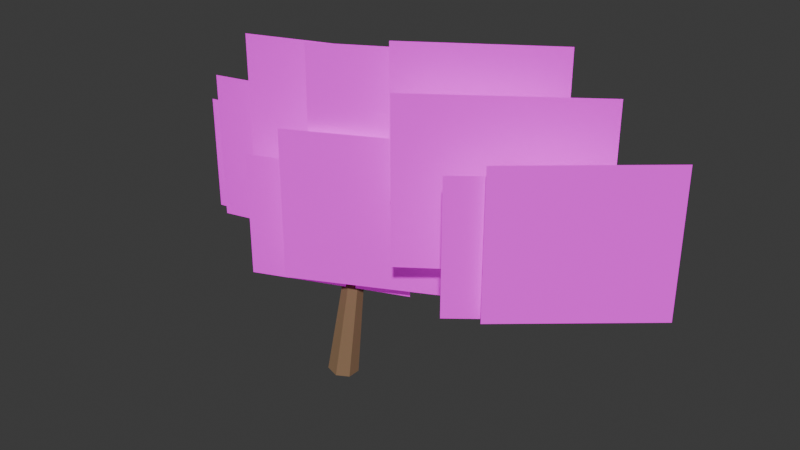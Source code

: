 # Source: TREE_COASTAL_WIND_001_2.0.0_CLOSE.blend  (saved by Blender 5.2.44; exported with 4.5.12 LTS)
import bpy
from mathutils import Matrix  # noqa: F401  (used for matrix-valued properties, if any)

bpy.ops.wm.read_factory_settings(use_empty=True)
scene = bpy.context.scene
scene.name = 'Scene'

# ---- collections
col_collection = bpy.data.collections.new('Collection'); scene.collection.children.link(col_collection)

# ---- images (referenced by path relative to the original .blend; pixels are not part of the script)
import os
ASSET_DIR = os.environ.get("B2B_ASSET_DIR", "")  # directory of the original .blend (textures are referenced by path, not embedded)
HERE = os.path.dirname(os.path.abspath(__file__))  # packed textures are extracted next to this script under _unpacked/

def load_image(name, relpath, width, height, colorspace="sRGB"):
    """Load a texture the original file referenced (path relative to the .blend, or extracted next to this script)."""
    p = next((c for c in (os.path.join(HERE, relpath), os.path.join(ASSET_DIR, relpath)) if relpath and os.path.exists(c)), "")
    if p:
        img = bpy.data.images.load(p, check_existing=True)
        img.name = name
    else:  # same state as the original file: an image datablock whose file is absent (Cycles renders it pink)
        img = bpy.data.images.new(name, width, height)
        img.source = "FILE"
        img.filepath = "//" + (relpath or name)
    img.colorspace_settings.name = colorspace
    return img
img_growgo_rich_foliage_approved_cluster_rgba_png = load_image('GROWGO_RICH_FOLIAGE_APPROVED_CLUSTER_RGBA.png', 'GROWGO_RICH_FOLIAGE_APPROVED_CLUSTER_RGBA.png', 1024, 1024, 'sRGB')

# ---- materials (node trees are filled in below, after node groups)
mat_gg_mat_tree_bark_shared_006 = bpy.data.materials.new('GG_MAT_TREE_BARK_SHARED.006')
mat_gg_mat_coastal_wind_isolated_rich_foliage = bpy.data.materials.new('GG_MAT_COASTAL_WIND_ISOLATED_RICH_FOLIAGE')

# ---- material node trees
mat_gg_mat_tree_bark_shared_006.use_nodes = True; mat_gg_mat_tree_bark_shared_006.node_tree.nodes.clear()
_N = mat_gg_mat_tree_bark_shared_006.node_tree.nodes; _L = mat_gg_mat_tree_bark_shared_006.node_tree.links
n0 = _N.new('ShaderNodeBsdfPrincipled'); n0.name = 'Principled BSDF'; n0.location = (-200, 100)
n0.inputs[0].default_value = (0.28, 0.17, 0.09, 1.0)
n0.inputs[2].default_value = 0.8
n0.inputs[10].default_value = 0.005
n1 = _N.new('ShaderNodeOutputMaterial'); n1.name = 'Material Output'; n1.location = (200, 100)
_L.new(n0.outputs[0], n1.inputs[0])
n1.is_active_output = True
mat_gg_mat_coastal_wind_isolated_rich_foliage.use_nodes = True; mat_gg_mat_coastal_wind_isolated_rich_foliage.node_tree.nodes.clear()
_N = mat_gg_mat_coastal_wind_isolated_rich_foliage.node_tree.nodes; _L = mat_gg_mat_coastal_wind_isolated_rich_foliage.node_tree.links
n0 = _N.new('ShaderNodeOutputMaterial'); n0.name = 'Material Output'; n0.location = (0, 0)
n1 = _N.new('ShaderNodeBsdfPrincipled'); n1.name = 'Principled BSDF'; n1.location = (0, 0)
n1.inputs[2].default_value = 0.85
n1.inputs[10].default_value = 0.005
n1.inputs[28].default_value = 0.18
n2 = _N.new('ShaderNodeTexImage'); n2.name = 'Image Texture'; n2.location = (0, 0)
n2.image = img_growgo_rich_foliage_approved_cluster_rgba_png
_L.new(n2.outputs[0], n1.inputs[0])
_L.new(n2.outputs[0], n1.inputs[27])
_L.new(n2.outputs[1], n1.inputs[4])
_L.new(n1.outputs[0], n0.inputs[0])
n0.is_active_output = True

# ---- world
world_world = bpy.data.worlds.new('World'); scene.world = world_world
world_world.use_nodes = True; world_world.node_tree.nodes.clear()
_N = world_world.node_tree.nodes; _L = world_world.node_tree.links
n0 = _N.new('ShaderNodeOutputWorld'); n0.name = 'World Output'; n0.location = (200, 100)
n1 = _N.new('ShaderNodeBackground'); n1.name = 'Background'; n1.location = (-200, 100)
n1.inputs[0].default_value = (0.05088, 0.05088, 0.05088, 1.0)
_L.new(n1.outputs[0], n0.inputs[0])
n0.is_active_output = True
world_world.color = (0.42, 0.55, 0.62)
world_world.sun_shadow_jitter_overblur = 0.0

# ---- meshes
me_cone_060 = bpy.data.meshes.new('Cone.060')
me_cone_060.from_pydata([(0.0, 0.25, -1.138), (0.0, 0.14, 1.138), (0.1955, 0.1559, -1.138), (0.1095, 0.08729, 1.138), (0.2437, -0.05563, -1.138), (0.1365, -0.03115, 1.138), (0.1085, -0.2252, -1.138), (0.06074, -0.1261, 1.138), (-0.1085, -0.2252, -1.138), (-0.06074, -0.1261, 1.138), (-0.2437, -0.05563, -1.138), (-0.1365, -0.03115, 1.138), (-0.1955, 0.1559, -1.138), (-0.1095, 0.08729, 1.138)], [], [(0, 1, 3, 2), (2, 3, 5, 4), (4, 5, 7, 6), (6, 7, 9, 8), (8, 9, 11, 10), (3, 1, 13, 11, 9, 7, 5), (10, 11, 13, 12), (12, 13, 1, 0), (0, 2, 4, 6, 8, 10, 12)])
_uv = me_cone_060.uv_layers.new(name='UVMap')
_uv.uv.foreach_set('vector', [1.0, 0.5, 1.0, 1.0, 0.8571, 1.0, 0.8571, 0.5, 0.8571, 0.5, 0.8571, 1.0, 0.7143, 1.0, 0.7143, 0.5, 0.7143, 0.5, 0.7143, 1.0, 0.5714, 1.0, 0.5714, 0.5, 0.5714, 0.5, 0.5714, 1.0, 0.4286, 1.0, 0.4286, 0.5, 0.4286, 0.5, 0.4286, 1.0, 0.2857, 1.0, 0.2857, 0.5, 0.4376, 0.3996, 0.25, 0.49, 0.06236, 0.3996, 0.01602, 0.1966, 0.1459, 0.03377, 0.3541, 0.03377, 0.484, 0.1966, 0.2857, 0.5, 0.2857, 1.0, 0.1429, 1.0, 0.1429, 0.5, 0.1429, 0.5, 0.1429, 1.0, 2.98e-08, 1.0, 2.98e-08, 0.5, 0.75, 0.49, 0.9376, 0.3996, 0.984, 0.1966, 0.8541, 0.03377, 0.6459, 0.03377, 0.516, 0.1966, 0.5624, 0.3996])
me_cone_060.materials.append(mat_gg_mat_tree_bark_shared_006)
me_cone_060.update()
me_cone_061 = bpy.data.meshes.new('Cone.061')
me_cone_061.from_pydata([(0.0, 0.14, -0.9914), (0.0, 0.0784, 0.9914), (0.1095, 0.08729, -0.9914), (0.0613, 0.04888, 0.9914), (0.1365, -0.03115, -0.9914), (0.07643, -0.01745, 0.9914), (0.06074, -0.1261, -0.9914), (0.03402, -0.07064, 0.9914), (-0.06074, -0.1261, -0.9914), (-0.03402, -0.07064, 0.9914), (-0.1365, -0.03115, -0.9914), (-0.07643, -0.01745, 0.9914), (-0.1095, 0.08729, -0.9914), (-0.0613, 0.04888, 0.9914)], [], [(0, 1, 3, 2), (2, 3, 5, 4), (4, 5, 7, 6), (6, 7, 9, 8), (8, 9, 11, 10), (3, 1, 13, 11, 9, 7, 5), (10, 11, 13, 12), (12, 13, 1, 0), (0, 2, 4, 6, 8, 10, 12)])
_uv = me_cone_061.uv_layers.new(name='UVMap')
_uv.uv.foreach_set('vector', [1.0, 0.5, 1.0, 1.0, 0.8571, 1.0, 0.8571, 0.5, 0.8571, 0.5, 0.8571, 1.0, 0.7143, 1.0, 0.7143, 0.5, 0.7143, 0.5, 0.7143, 1.0, 0.5714, 1.0, 0.5714, 0.5, 0.5714, 0.5, 0.5714, 1.0, 0.4286, 1.0, 0.4286, 0.5, 0.4286, 0.5, 0.4286, 1.0, 0.2857, 1.0, 0.2857, 0.5, 0.4376, 0.3996, 0.25, 0.49, 0.06236, 0.3996, 0.01602, 0.1966, 0.1459, 0.03377, 0.3541, 0.03377, 0.484, 0.1966, 0.2857, 0.5, 0.2857, 1.0, 0.1429, 1.0, 0.1429, 0.5, 0.1429, 0.5, 0.1429, 1.0, 2.98e-08, 1.0, 2.98e-08, 0.5, 0.75, 0.49, 0.9376, 0.3996, 0.984, 0.1966, 0.8541, 0.03377, 0.6459, 0.03377, 0.516, 0.1966, 0.5624, 0.3996])
me_cone_061.materials.append(mat_gg_mat_tree_bark_shared_006)
me_cone_061.update()
me_cone_062 = bpy.data.meshes.new('Cone.062')
me_cone_062.from_pydata([(0.0, 0.09, -0.8577), (0.0, 0.0504, 0.8577), (0.07036, 0.05611, -0.8577), (0.0394, 0.03142, 0.8577), (0.08774, -0.02003, -0.8577), (0.04914, -0.01122, 0.8577), (0.03905, -0.08109, -0.8577), (0.02187, -0.04541, 0.8577), (-0.03905, -0.08109, -0.8577), (-0.02187, -0.04541, 0.8577), (-0.08774, -0.02003, -0.8577), (-0.04914, -0.01122, 0.8577), (-0.07036, 0.05611, -0.8577), (-0.0394, 0.03142, 0.8577)], [], [(0, 1, 3, 2), (2, 3, 5, 4), (4, 5, 7, 6), (6, 7, 9, 8), (8, 9, 11, 10), (3, 1, 13, 11, 9, 7, 5), (10, 11, 13, 12), (12, 13, 1, 0), (0, 2, 4, 6, 8, 10, 12)])
_uv = me_cone_062.uv_layers.new(name='UVMap')
_uv.uv.foreach_set('vector', [1.0, 0.5, 1.0, 1.0, 0.8571, 1.0, 0.8571, 0.5, 0.8571, 0.5, 0.8571, 1.0, 0.7143, 1.0, 0.7143, 0.5, 0.7143, 0.5, 0.7143, 1.0, 0.5714, 1.0, 0.5714, 0.5, 0.5714, 0.5, 0.5714, 1.0, 0.4286, 1.0, 0.4286, 0.5, 0.4286, 0.5, 0.4286, 1.0, 0.2857, 1.0, 0.2857, 0.5, 0.4376, 0.3996, 0.25, 0.49, 0.06236, 0.3996, 0.01602, 0.1966, 0.1459, 0.03377, 0.3541, 0.03377, 0.484, 0.1966, 0.2857, 0.5, 0.2857, 1.0, 0.1429, 1.0, 0.1429, 0.5, 0.1429, 0.5, 0.1429, 1.0, 2.98e-08, 1.0, 2.98e-08, 0.5, 0.75, 0.49, 0.9376, 0.3996, 0.984, 0.1966, 0.8541, 0.03377, 0.6459, 0.03377, 0.516, 0.1966, 0.5624, 0.3996])
me_cone_062.materials.append(mat_gg_mat_tree_bark_shared_006)
me_cone_062.update()
me_cone_063 = bpy.data.meshes.new('Cone.063')
me_cone_063.from_pydata([(0.0, 0.12, -0.7827), (0.0, 0.0672, 0.7827), (0.09382, 0.07482, -0.7827), (0.05254, 0.0419, 0.7827), (0.117, -0.0267, -0.7827), (0.06552, -0.01495, 0.7827), (0.05207, -0.1081, -0.7827), (0.02916, -0.06055, 0.7827), (-0.05207, -0.1081, -0.7827), (-0.02916, -0.06055, 0.7827), (-0.117, -0.0267, -0.7827), (-0.06552, -0.01495, 0.7827), (-0.09382, 0.07482, -0.7827), (-0.05254, 0.0419, 0.7827)], [], [(0, 1, 3, 2), (2, 3, 5, 4), (4, 5, 7, 6), (6, 7, 9, 8), (8, 9, 11, 10), (3, 1, 13, 11, 9, 7, 5), (10, 11, 13, 12), (12, 13, 1, 0), (0, 2, 4, 6, 8, 10, 12)])
_uv = me_cone_063.uv_layers.new(name='UVMap')
_uv.uv.foreach_set('vector', [1.0, 0.5, 1.0, 1.0, 0.8571, 1.0, 0.8571, 0.5, 0.8571, 0.5, 0.8571, 1.0, 0.7143, 1.0, 0.7143, 0.5, 0.7143, 0.5, 0.7143, 1.0, 0.5714, 1.0, 0.5714, 0.5, 0.5714, 0.5, 0.5714, 1.0, 0.4286, 1.0, 0.4286, 0.5, 0.4286, 0.5, 0.4286, 1.0, 0.2857, 1.0, 0.2857, 0.5, 0.4376, 0.3996, 0.25, 0.49, 0.06236, 0.3996, 0.01602, 0.1966, 0.1459, 0.03377, 0.3541, 0.03377, 0.484, 0.1966, 0.2857, 0.5, 0.2857, 1.0, 0.1429, 1.0, 0.1429, 0.5, 0.1429, 0.5, 0.1429, 1.0, 2.98e-08, 1.0, 2.98e-08, 0.5, 0.75, 0.49, 0.9376, 0.3996, 0.984, 0.1966, 0.8541, 0.03377, 0.6459, 0.03377, 0.516, 0.1966, 0.5624, 0.3996])
me_cone_063.materials.append(mat_gg_mat_tree_bark_shared_006)
me_cone_063.update()
me_cone_064 = bpy.data.meshes.new('Cone.064')
me_cone_064.from_pydata([(0.0, 0.08, -0.7368), (0.0, 0.0448, 0.7368), (0.06255, 0.04988, -0.7368), (0.03503, 0.02793, 0.7368), (0.07799, -0.0178, -0.7368), (0.04368, -0.009969, 0.7368), (0.03471, -0.07208, -0.7368), (0.01944, -0.04036, 0.7368), (-0.03471, -0.07208, -0.7368), (-0.01944, -0.04036, 0.7368), (-0.07799, -0.0178, -0.7368), (-0.04368, -0.009969, 0.7368), (-0.06255, 0.04988, -0.7368), (-0.03503, 0.02793, 0.7368)], [], [(0, 1, 3, 2), (2, 3, 5, 4), (4, 5, 7, 6), (6, 7, 9, 8), (8, 9, 11, 10), (3, 1, 13, 11, 9, 7, 5), (10, 11, 13, 12), (12, 13, 1, 0), (0, 2, 4, 6, 8, 10, 12)])
_uv = me_cone_064.uv_layers.new(name='UVMap')
_uv.uv.foreach_set('vector', [1.0, 0.5, 1.0, 1.0, 0.8571, 1.0, 0.8571, 0.5, 0.8571, 0.5, 0.8571, 1.0, 0.7143, 1.0, 0.7143, 0.5, 0.7143, 0.5, 0.7143, 1.0, 0.5714, 1.0, 0.5714, 0.5, 0.5714, 0.5, 0.5714, 1.0, 0.4286, 1.0, 0.4286, 0.5, 0.4286, 0.5, 0.4286, 1.0, 0.2857, 1.0, 0.2857, 0.5, 0.4376, 0.3996, 0.25, 0.49, 0.06236, 0.3996, 0.01602, 0.1966, 0.1459, 0.03377, 0.3541, 0.03377, 0.484, 0.1966, 0.2857, 0.5, 0.2857, 1.0, 0.1429, 1.0, 0.1429, 0.5, 0.1429, 0.5, 0.1429, 1.0, 2.98e-08, 1.0, 2.98e-08, 0.5, 0.75, 0.49, 0.9376, 0.3996, 0.984, 0.1966, 0.8541, 0.03377, 0.6459, 0.03377, 0.516, 0.1966, 0.5624, 0.3996])
me_cone_064.materials.append(mat_gg_mat_tree_bark_shared_006)
me_cone_064.update()
me_gg_tree_coastal_wind_001_card_00_mesh = bpy.data.meshes.new('GG_TREE_COASTAL_WIND_001_CARD_00_MESH')
me_gg_tree_coastal_wind_001_card_00_mesh.from_pydata([(-1.275, 0.0, -1.2), (1.275, 0.0, -1.2), (1.275, 0.0, 1.2), (-1.275, 0.0, 1.2)], [], [(0, 1, 2, 3)])
_uv = me_gg_tree_coastal_wind_001_card_00_mesh.uv_layers.new(name='UVMap')
_uv.uv.foreach_set('vector', [0.0, 0.0, 1.0, 0.0, 1.0, 1.0, 0.0, 1.0])
me_gg_tree_coastal_wind_001_card_00_mesh.materials.append(mat_gg_mat_coastal_wind_isolated_rich_foliage)
me_gg_tree_coastal_wind_001_card_00_mesh.update()
me_gg_tree_coastal_wind_001_card_01_mesh = bpy.data.meshes.new('GG_TREE_COASTAL_WIND_001_CARD_01_MESH')
me_gg_tree_coastal_wind_001_card_01_mesh.from_pydata([(-1.425, 0.0, -1.325), (1.425, 0.0, -1.325), (1.425, 0.0, 1.325), (-1.425, 0.0, 1.325)], [], [(0, 1, 2, 3)])
_uv = me_gg_tree_coastal_wind_001_card_01_mesh.uv_layers.new(name='UVMap')
_uv.uv.foreach_set('vector', [0.0, 0.0, 1.0, 0.0, 1.0, 1.0, 0.0, 1.0])
me_gg_tree_coastal_wind_001_card_01_mesh.materials.append(mat_gg_mat_coastal_wind_isolated_rich_foliage)
me_gg_tree_coastal_wind_001_card_01_mesh.update()
me_gg_tree_coastal_wind_001_card_02_mesh = bpy.data.meshes.new('GG_TREE_COASTAL_WIND_001_CARD_02_MESH')
me_gg_tree_coastal_wind_001_card_02_mesh.from_pydata([(-1.5, 0.0, -1.35), (1.5, 0.0, -1.35), (1.5, 0.0, 1.35), (-1.5, 0.0, 1.35)], [], [(0, 1, 2, 3)])
_uv = me_gg_tree_coastal_wind_001_card_02_mesh.uv_layers.new(name='UVMap')
_uv.uv.foreach_set('vector', [0.0, 0.0, 1.0, 0.0, 1.0, 1.0, 0.0, 1.0])
me_gg_tree_coastal_wind_001_card_02_mesh.materials.append(mat_gg_mat_coastal_wind_isolated_rich_foliage)
me_gg_tree_coastal_wind_001_card_02_mesh.update()
me_gg_tree_coastal_wind_001_card_03_mesh = bpy.data.meshes.new('GG_TREE_COASTAL_WIND_001_CARD_03_MESH')
me_gg_tree_coastal_wind_001_card_03_mesh.from_pydata([(-1.475, 0.0, -1.275), (1.475, 0.0, -1.275), (1.475, 0.0, 1.275), (-1.475, 0.0, 1.275)], [], [(0, 1, 2, 3)])
_uv = me_gg_tree_coastal_wind_001_card_03_mesh.uv_layers.new(name='UVMap')
_uv.uv.foreach_set('vector', [0.0, 0.0, 1.0, 0.0, 1.0, 1.0, 0.0, 1.0])
me_gg_tree_coastal_wind_001_card_03_mesh.materials.append(mat_gg_mat_coastal_wind_isolated_rich_foliage)
me_gg_tree_coastal_wind_001_card_03_mesh.update()
me_gg_tree_coastal_wind_001_card_04_mesh = bpy.data.meshes.new('GG_TREE_COASTAL_WIND_001_CARD_04_MESH')
me_gg_tree_coastal_wind_001_card_04_mesh.from_pydata([(-1.275, 0.0, -1.15), (1.275, 0.0, -1.15), (1.275, 0.0, 1.15), (-1.275, 0.0, 1.15)], [], [(0, 1, 2, 3)])
_uv = me_gg_tree_coastal_wind_001_card_04_mesh.uv_layers.new(name='UVMap')
_uv.uv.foreach_set('vector', [0.0, 0.0, 1.0, 0.0, 1.0, 1.0, 0.0, 1.0])
me_gg_tree_coastal_wind_001_card_04_mesh.materials.append(mat_gg_mat_coastal_wind_isolated_rich_foliage)
me_gg_tree_coastal_wind_001_card_04_mesh.update()
me_gg_tree_coastal_wind_001_card_05_mesh = bpy.data.meshes.new('GG_TREE_COASTAL_WIND_001_CARD_05_MESH')
me_gg_tree_coastal_wind_001_card_05_mesh.from_pydata([(-1.525, 0.0, -1.2), (1.525, 0.0, -1.2), (1.525, 0.0, 1.2), (-1.525, 0.0, 1.2)], [], [(0, 1, 2, 3)])
_uv = me_gg_tree_coastal_wind_001_card_05_mesh.uv_layers.new(name='UVMap')
_uv.uv.foreach_set('vector', [0.0, 0.0, 1.0, 0.0, 1.0, 1.0, 0.0, 1.0])
me_gg_tree_coastal_wind_001_card_05_mesh.materials.append(mat_gg_mat_coastal_wind_isolated_rich_foliage)
me_gg_tree_coastal_wind_001_card_05_mesh.update()
me_gg_tree_coastal_wind_001_card_06_mesh = bpy.data.meshes.new('GG_TREE_COASTAL_WIND_001_CARD_06_MESH')
me_gg_tree_coastal_wind_001_card_06_mesh.from_pydata([(-1.2, 0.0, -1.125), (1.2, 0.0, -1.125), (1.2, 0.0, 1.125), (-1.2, 0.0, 1.125)], [], [(0, 1, 2, 3)])
_uv = me_gg_tree_coastal_wind_001_card_06_mesh.uv_layers.new(name='UVMap')
_uv.uv.foreach_set('vector', [0.0, 0.0, 1.0, 0.0, 1.0, 1.0, 0.0, 1.0])
me_gg_tree_coastal_wind_001_card_06_mesh.materials.append(mat_gg_mat_coastal_wind_isolated_rich_foliage)
me_gg_tree_coastal_wind_001_card_06_mesh.update()
me_gg_tree_coastal_wind_001_card_07_mesh = bpy.data.meshes.new('GG_TREE_COASTAL_WIND_001_CARD_07_MESH')
me_gg_tree_coastal_wind_001_card_07_mesh.from_pydata([(-1.2, 0.0, -1.175), (1.2, 0.0, -1.175), (1.2, 0.0, 1.175), (-1.2, 0.0, 1.175)], [], [(0, 1, 2, 3)])
_uv = me_gg_tree_coastal_wind_001_card_07_mesh.uv_layers.new(name='UVMap')
_uv.uv.foreach_set('vector', [0.0, 0.0, 1.0, 0.0, 1.0, 1.0, 0.0, 1.0])
me_gg_tree_coastal_wind_001_card_07_mesh.materials.append(mat_gg_mat_coastal_wind_isolated_rich_foliage)
me_gg_tree_coastal_wind_001_card_07_mesh.update()
me_gg_tree_coastal_wind_001_card_08_mesh = bpy.data.meshes.new('GG_TREE_COASTAL_WIND_001_CARD_08_MESH')
me_gg_tree_coastal_wind_001_card_08_mesh.from_pydata([(-1.175, 0.0, -1.05), (1.175, 0.0, -1.05), (1.175, 0.0, 1.05), (-1.175, 0.0, 1.05)], [], [(0, 1, 2, 3)])
_uv = me_gg_tree_coastal_wind_001_card_08_mesh.uv_layers.new(name='UVMap')
_uv.uv.foreach_set('vector', [0.0, 0.0, 1.0, 0.0, 1.0, 1.0, 0.0, 1.0])
me_gg_tree_coastal_wind_001_card_08_mesh.materials.append(mat_gg_mat_coastal_wind_isolated_rich_foliage)
me_gg_tree_coastal_wind_001_card_08_mesh.update()
me_gg_tree_coastal_wind_001_card_09_mesh = bpy.data.meshes.new('GG_TREE_COASTAL_WIND_001_CARD_09_MESH')
me_gg_tree_coastal_wind_001_card_09_mesh.from_pydata([(-1.275, 0.0, -1.0), (1.275, 0.0, -1.0), (1.275, 0.0, 1.0), (-1.275, 0.0, 1.0)], [], [(0, 1, 2, 3)])
_uv = me_gg_tree_coastal_wind_001_card_09_mesh.uv_layers.new(name='UVMap')
_uv.uv.foreach_set('vector', [0.0, 0.0, 1.0, 0.0, 1.0, 1.0, 0.0, 1.0])
me_gg_tree_coastal_wind_001_card_09_mesh.materials.append(mat_gg_mat_coastal_wind_isolated_rich_foliage)
me_gg_tree_coastal_wind_001_card_09_mesh.update()
me_gg_tree_coastal_wind_001_card_10_mesh = bpy.data.meshes.new('GG_TREE_COASTAL_WIND_001_CARD_10_MESH')
me_gg_tree_coastal_wind_001_card_10_mesh.from_pydata([(-1.175, 0.0, -1.025), (1.175, 0.0, -1.025), (1.175, 0.0, 1.025), (-1.175, 0.0, 1.025)], [], [(0, 1, 2, 3)])
_uv = me_gg_tree_coastal_wind_001_card_10_mesh.uv_layers.new(name='UVMap')
_uv.uv.foreach_set('vector', [0.0, 0.0, 1.0, 0.0, 1.0, 1.0, 0.0, 1.0])
me_gg_tree_coastal_wind_001_card_10_mesh.materials.append(mat_gg_mat_coastal_wind_isolated_rich_foliage)
me_gg_tree_coastal_wind_001_card_10_mesh.update()
me_gg_tree_coastal_wind_001_card_11_mesh = bpy.data.meshes.new('GG_TREE_COASTAL_WIND_001_CARD_11_MESH')
me_gg_tree_coastal_wind_001_card_11_mesh.from_pydata([(-1.05, 0.0, -0.95), (1.05, 0.0, -0.95), (1.05, 0.0, 0.95), (-1.05, 0.0, 0.95)], [], [(0, 1, 2, 3)])
_uv = me_gg_tree_coastal_wind_001_card_11_mesh.uv_layers.new(name='UVMap')
_uv.uv.foreach_set('vector', [0.0, 0.0, 1.0, 0.0, 1.0, 1.0, 0.0, 1.0])
me_gg_tree_coastal_wind_001_card_11_mesh.materials.append(mat_gg_mat_coastal_wind_isolated_rich_foliage)
me_gg_tree_coastal_wind_001_card_11_mesh.update()

# ---- objects
ob_gg_tree_coastal_wind_001_locked_structure_00 = bpy.data.objects.new('GG_TREE_COASTAL_WIND_001_LOCKED_STRUCTURE_00', me_cone_060)
ob_gg_tree_coastal_wind_001_locked_structure_01 = bpy.data.objects.new('GG_TREE_COASTAL_WIND_001_LOCKED_STRUCTURE_01', me_cone_061)
ob_gg_tree_coastal_wind_001_locked_structure_02 = bpy.data.objects.new('GG_TREE_COASTAL_WIND_001_LOCKED_STRUCTURE_02', me_cone_062)
ob_gg_tree_coastal_wind_001_locked_structure_03 = bpy.data.objects.new('GG_TREE_COASTAL_WIND_001_LOCKED_STRUCTURE_03', me_cone_063)
ob_gg_tree_coastal_wind_001_locked_structure_04 = bpy.data.objects.new('GG_TREE_COASTAL_WIND_001_LOCKED_STRUCTURE_04', me_cone_064)
ob_gg_tree_coastal_wind_001_card_00 = bpy.data.objects.new('GG_TREE_COASTAL_WIND_001_CARD_00', me_gg_tree_coastal_wind_001_card_00_mesh)
ob_gg_tree_coastal_wind_001_card_01 = bpy.data.objects.new('GG_TREE_COASTAL_WIND_001_CARD_01', me_gg_tree_coastal_wind_001_card_01_mesh)
ob_gg_tree_coastal_wind_001_card_02 = bpy.data.objects.new('GG_TREE_COASTAL_WIND_001_CARD_02', me_gg_tree_coastal_wind_001_card_02_mesh)
ob_gg_tree_coastal_wind_001_card_03 = bpy.data.objects.new('GG_TREE_COASTAL_WIND_001_CARD_03', me_gg_tree_coastal_wind_001_card_03_mesh)
ob_gg_tree_coastal_wind_001_card_04 = bpy.data.objects.new('GG_TREE_COASTAL_WIND_001_CARD_04', me_gg_tree_coastal_wind_001_card_04_mesh)
ob_gg_tree_coastal_wind_001_card_05 = bpy.data.objects.new('GG_TREE_COASTAL_WIND_001_CARD_05', me_gg_tree_coastal_wind_001_card_05_mesh)
ob_gg_tree_coastal_wind_001_card_06 = bpy.data.objects.new('GG_TREE_COASTAL_WIND_001_CARD_06', me_gg_tree_coastal_wind_001_card_06_mesh)
ob_gg_tree_coastal_wind_001_card_07 = bpy.data.objects.new('GG_TREE_COASTAL_WIND_001_CARD_07', me_gg_tree_coastal_wind_001_card_07_mesh)
ob_gg_tree_coastal_wind_001_card_08 = bpy.data.objects.new('GG_TREE_COASTAL_WIND_001_CARD_08', me_gg_tree_coastal_wind_001_card_08_mesh)
ob_gg_tree_coastal_wind_001_card_09 = bpy.data.objects.new('GG_TREE_COASTAL_WIND_001_CARD_09', me_gg_tree_coastal_wind_001_card_09_mesh)
ob_gg_tree_coastal_wind_001_card_10 = bpy.data.objects.new('GG_TREE_COASTAL_WIND_001_CARD_10', me_gg_tree_coastal_wind_001_card_10_mesh)
ob_gg_tree_coastal_wind_001_card_11 = bpy.data.objects.new('GG_TREE_COASTAL_WIND_001_CARD_11', me_gg_tree_coastal_wind_001_card_11_mesh)

# ---- transforms, parenting, visibility, modifiers, constraints
ob_gg_tree_coastal_wind_001_locked_structure_00.location = (1.218, 0.0, 8.06)
ob_gg_tree_coastal_wind_001_locked_structure_00.rotation_euler = (0.15, 1.576e-08, 1.571)
ob_gg_tree_coastal_wind_001_locked_structure_00.scale = (7.164, 7.164, 7.164)
ob_gg_tree_coastal_wind_001_locked_structure_01.location = (6.985, 0.2866, 19.52)
ob_gg_tree_coastal_wind_001_locked_structure_01.rotation_euler = (0.7506, -6.582e-09, 1.63)
ob_gg_tree_coastal_wind_001_locked_structure_01.scale = (7.164, 7.164, 7.164)
ob_gg_tree_coastal_wind_001_locked_structure_02.location = (16.12, 0.7881, 26.97)
ob_gg_tree_coastal_wind_001_locked_structure_02.rotation_euler = (1.066, 3.491e-08, 1.611)
ob_gg_tree_coastal_wind_001_locked_structure_02.scale = (7.164, 7.164, 7.164)
ob_gg_tree_coastal_wind_001_locked_structure_03.location = (-2.293, -0.1791, 17.73)
ob_gg_tree_coastal_wind_001_locked_structure_03.rotation_euler = (0.8356, 3.972e-08, -1.528)
ob_gg_tree_coastal_wind_001_locked_structure_03.scale = (7.164, 7.164, 7.164)
ob_gg_tree_coastal_wind_001_locked_structure_04.location = (12.36, 0.5731, 20.96)
ob_gg_tree_coastal_wind_001_locked_structure_04.rotation_euler = (1.4, -1.353e-08, 1.626)
ob_gg_tree_coastal_wind_001_locked_structure_04.scale = (7.164, 7.164, 7.164)
ob_gg_tree_coastal_wind_001_card_00.location = (-8.955, 1.719, 22.93)
ob_gg_tree_coastal_wind_001_card_00.rotation_euler = (0.0, 0.0, 0.2368)
ob_gg_tree_coastal_wind_001_card_00.scale = (7.164, 7.164, 7.164)
ob_gg_tree_coastal_wind_001_card_01.location = (-1.075, 1.29, 28.66)
ob_gg_tree_coastal_wind_001_card_01.rotation_euler = (0.0, 0.0, 0.3415)
ob_gg_tree_coastal_wind_001_card_01.scale = (7.164, 7.164, 7.164)
ob_gg_tree_coastal_wind_001_card_02.location = (8.955, 1.433, 30.09)
ob_gg_tree_coastal_wind_001_card_02.rotation_euler = (0.0, 0.0, 0.516)
ob_gg_tree_coastal_wind_001_card_02.scale = (7.164, 7.164, 7.164)
ob_gg_tree_coastal_wind_001_card_03.location = (19.7, 1.576, 28.3)
ob_gg_tree_coastal_wind_001_card_03.rotation_euler = (0.0, 0.0, 0.6207)
ob_gg_tree_coastal_wind_001_card_03.scale = (7.164, 7.164, 7.164)
ob_gg_tree_coastal_wind_001_card_04.location = (28.66, 2.006, 24.72)
ob_gg_tree_coastal_wind_001_card_04.rotation_euler = (0.0, 0.0, 0.708)
ob_gg_tree_coastal_wind_001_card_04.scale = (7.164, 7.164, 7.164)
ob_gg_tree_coastal_wind_001_card_05.location = (7.164, -1.075, 22.21)
ob_gg_tree_coastal_wind_001_card_05.rotation_euler = (0.0, 0.0, 0.4636)
ob_gg_tree_coastal_wind_001_card_05.scale = (7.164, 7.164, 7.164)
ob_gg_tree_coastal_wind_001_card_06.location = (-3.224, 3.224, 26.15)
ob_gg_tree_coastal_wind_001_card_06.rotation_euler = (0.0, 0.0, 0.3066)
ob_gg_tree_coastal_wind_001_card_06.scale = (7.164, 7.164, 7.164)
ob_gg_tree_coastal_wind_001_card_07.location = (15.4, 3.439, 32.6)
ob_gg_tree_coastal_wind_001_card_07.rotation_euler = (0.0, 0.0, 0.5858)
ob_gg_tree_coastal_wind_001_card_07.scale = (7.164, 7.164, 7.164)
ob_gg_tree_coastal_wind_001_card_08.location = (24.72, -0.3582, 24.0)
ob_gg_tree_coastal_wind_001_card_08.rotation_euler = (0.0, 0.0, 0.6731)
ob_gg_tree_coastal_wind_001_card_08.scale = (7.164, 7.164, 7.164)
ob_gg_tree_coastal_wind_001_card_09.location = (0.0, -1.791, 18.99)
ob_gg_tree_coastal_wind_001_card_09.rotation_euler = (0.0, 0.0, 0.3938)
ob_gg_tree_coastal_wind_001_card_09.scale = (7.164, 7.164, 7.164)
ob_gg_tree_coastal_wind_001_card_10.location = (12.9, 3.94, 25.43)
ob_gg_tree_coastal_wind_001_card_10.rotation_euler = (0.0, 0.0, 0.5509)
ob_gg_tree_coastal_wind_001_card_10.scale = (7.164, 7.164, 7.164)
ob_gg_tree_coastal_wind_001_card_11.location = (-13.25, 2.507, 20.78)
ob_gg_tree_coastal_wind_001_card_11.rotation_euler = (0.0, 0.0, 0.1844)
ob_gg_tree_coastal_wind_001_card_11.scale = (7.164, 7.164, 7.164)

# ---- collection membership
col_collection.objects.link(ob_gg_tree_coastal_wind_001_locked_structure_00)
col_collection.objects.link(ob_gg_tree_coastal_wind_001_locked_structure_01)
col_collection.objects.link(ob_gg_tree_coastal_wind_001_locked_structure_02)
col_collection.objects.link(ob_gg_tree_coastal_wind_001_locked_structure_03)
col_collection.objects.link(ob_gg_tree_coastal_wind_001_locked_structure_04)
col_collection.objects.link(ob_gg_tree_coastal_wind_001_card_00)
col_collection.objects.link(ob_gg_tree_coastal_wind_001_card_01)
col_collection.objects.link(ob_gg_tree_coastal_wind_001_card_02)
col_collection.objects.link(ob_gg_tree_coastal_wind_001_card_03)
col_collection.objects.link(ob_gg_tree_coastal_wind_001_card_04)
col_collection.objects.link(ob_gg_tree_coastal_wind_001_card_05)
col_collection.objects.link(ob_gg_tree_coastal_wind_001_card_06)
col_collection.objects.link(ob_gg_tree_coastal_wind_001_card_07)
col_collection.objects.link(ob_gg_tree_coastal_wind_001_card_08)
col_collection.objects.link(ob_gg_tree_coastal_wind_001_card_09)
col_collection.objects.link(ob_gg_tree_coastal_wind_001_card_10)
col_collection.objects.link(ob_gg_tree_coastal_wind_001_card_11)

# ---- scene / render settings (as saved in the file)
scene.frame_start = 1; scene.frame_end = 250; scene.frame_set(1)
scene.render.engine = 'BLENDER_EEVEE_NEXT'
scene.render.resolution_x = 1280
scene.render.resolution_y = 720
scene.render.bake_bias = 0.0
scene.render.bake_samples = 0
scene.render.compositor_device = 'GPU'
scene.eevee.use_volume_custom_range = False
scene.eevee.fast_gi_thickness_near = 0.1
scene.eevee.fast_gi_thickness_far = 0.0
scene.eevee.ray_tracing_options.screen_trace_thickness = 0.1
bpy.context.view_layer.update()

# ---- added for rendering (the .blend has no active camera and no usable light): camera, sun
cam_auto = bpy.data.cameras.new('AutoCamera')
cam_auto.lens = 50.0
cam_auto.sensor_width = 36.0
cam_auto.clip_end = 1156.2
ob_auto_camera = bpy.data.objects.new('AutoCamera', cam_auto)
scene.collection.objects.link(ob_auto_camera)
ob_auto_camera.location = (73.3545, -77.864, 73.0916)
ob_auto_camera.rotation_euler = (1.09748, -7.21219e-08, 0.694738)
scene.camera = ob_auto_camera
light_auto_sun = bpy.data.lights.new('AutoSun', 'SUN')
light_auto_sun.energy = 3.0
light_auto_sun.angle = 0.0523599
ob_auto_sun = bpy.data.objects.new('AutoSun', light_auto_sun)
scene.collection.objects.link(ob_auto_sun)
ob_auto_sun.rotation_euler = (0.872665, 0.174533, 0.523599)
bpy.context.view_layer.update()
